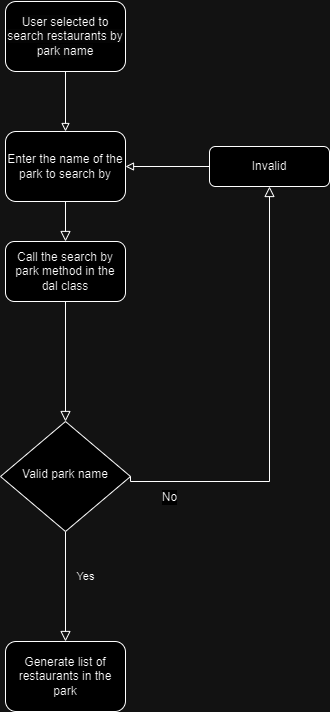

The diagram above was exported from draw.io. Its source (the exported page's mxGraphModel, read from the mxfile embedded in the PNG):
<mxGraphModel dx="507" dy="786" grid="1" gridSize="10" guides="1" tooltips="1" connect="1" arrows="1" fold="1" page="1" pageScale="1" pageWidth="827" pageHeight="1169" math="0" shadow="0">
  <root>
    <mxCell id="bAIhprDGXGmVgfvqfsJe-0" />
    <mxCell id="bAIhprDGXGmVgfvqfsJe-1" parent="bAIhprDGXGmVgfvqfsJe-0" />
    <mxCell id="bAIhprDGXGmVgfvqfsJe-2" value="" style="rounded=0;html=1;jettySize=auto;orthogonalLoop=1;fontSize=11;endArrow=block;endFill=0;endSize=8;strokeWidth=1;shadow=0;labelBackgroundColor=none;edgeStyle=orthogonalEdgeStyle;" edge="1" parent="bAIhprDGXGmVgfvqfsJe-1" source="jZETM8ai9sxxEk040ook-0" target="bAIhprDGXGmVgfvqfsJe-5">
      <mxGeometry relative="1" as="geometry" />
    </mxCell>
    <mxCell id="bAIhprDGXGmVgfvqfsJe-3" value="Enter the name of the park to search by" style="rounded=1;whiteSpace=wrap;html=1;fontSize=12;glass=0;strokeWidth=1;shadow=0;" vertex="1" parent="bAIhprDGXGmVgfvqfsJe-1">
      <mxGeometry x="150" y="170" width="120" height="70" as="geometry" />
    </mxCell>
    <mxCell id="bAIhprDGXGmVgfvqfsJe-4" value="Yes" style="rounded=0;html=1;jettySize=auto;orthogonalLoop=1;fontSize=11;endArrow=block;endFill=0;endSize=8;strokeWidth=1;shadow=0;labelBackgroundColor=none;edgeStyle=orthogonalEdgeStyle;exitX=0.5;exitY=1;exitDx=0;exitDy=0;" edge="1" parent="bAIhprDGXGmVgfvqfsJe-1" source="bAIhprDGXGmVgfvqfsJe-5" target="bAIhprDGXGmVgfvqfsJe-11">
      <mxGeometry x="-0.1795" y="20" relative="1" as="geometry">
        <mxPoint as="offset" />
        <mxPoint x="210" y="480" as="targetPoint" />
        <Array as="points" />
      </mxGeometry>
    </mxCell>
    <mxCell id="bAIhprDGXGmVgfvqfsJe-5" value="Valid park name" style="rhombus;whiteSpace=wrap;html=1;shadow=0;fontFamily=Helvetica;fontSize=12;align=center;strokeWidth=1;spacing=6;spacingTop=-4;" vertex="1" parent="bAIhprDGXGmVgfvqfsJe-1">
      <mxGeometry x="145" y="460" width="130" height="110" as="geometry" />
    </mxCell>
    <mxCell id="bAIhprDGXGmVgfvqfsJe-7" value="" style="edgeStyle=orthogonalEdgeStyle;rounded=0;html=1;jettySize=auto;orthogonalLoop=1;fontSize=11;endArrow=block;endFill=0;endSize=8;strokeWidth=1;shadow=0;labelBackgroundColor=none;exitX=1;exitY=0.5;exitDx=0;exitDy=0;" edge="1" parent="bAIhprDGXGmVgfvqfsJe-1" source="bAIhprDGXGmVgfvqfsJe-5" target="bAIhprDGXGmVgfvqfsJe-13">
      <mxGeometry y="10" relative="1" as="geometry">
        <mxPoint as="offset" />
        <Array as="points">
          <mxPoint x="275" y="520" />
          <mxPoint x="414" y="520" />
        </Array>
      </mxGeometry>
    </mxCell>
    <mxCell id="bAIhprDGXGmVgfvqfsJe-8" value="No" style="edgeLabel;html=1;align=center;verticalAlign=middle;resizable=0;points=[];fontSize=12;fontFamily=Helvetica;fontColor=default;labelBackgroundColor=default;" vertex="1" connectable="0" parent="bAIhprDGXGmVgfvqfsJe-7">
      <mxGeometry x="-0.8496" y="-1" relative="1" as="geometry">
        <mxPoint x="10" y="14" as="offset" />
      </mxGeometry>
    </mxCell>
    <mxCell id="bAIhprDGXGmVgfvqfsJe-11" value="Generate list of restaurants in the park" style="rounded=1;whiteSpace=wrap;html=1;fontSize=12;glass=0;strokeWidth=1;shadow=0;" vertex="1" parent="bAIhprDGXGmVgfvqfsJe-1">
      <mxGeometry x="150" y="680" width="120" height="70" as="geometry" />
    </mxCell>
    <mxCell id="bAIhprDGXGmVgfvqfsJe-12" style="edgeStyle=none;curved=0;rounded=0;orthogonalLoop=1;jettySize=auto;html=1;exitX=0;exitY=0.5;exitDx=0;exitDy=0;entryX=1;entryY=0.5;entryDx=0;entryDy=0;strokeColor=default;strokeWidth=1;align=center;verticalAlign=middle;fontFamily=Helvetica;fontSize=12;fontColor=default;labelBackgroundColor=default;endArrow=block;endFill=0;" edge="1" parent="bAIhprDGXGmVgfvqfsJe-1" source="bAIhprDGXGmVgfvqfsJe-13" target="bAIhprDGXGmVgfvqfsJe-3">
      <mxGeometry relative="1" as="geometry" />
    </mxCell>
    <mxCell id="bAIhprDGXGmVgfvqfsJe-13" value="Invalid" style="rounded=1;whiteSpace=wrap;html=1;fontSize=12;glass=0;strokeWidth=1;shadow=0;" vertex="1" parent="bAIhprDGXGmVgfvqfsJe-1">
      <mxGeometry x="354" y="185" width="120" height="40" as="geometry" />
    </mxCell>
    <mxCell id="bAIhprDGXGmVgfvqfsJe-14" style="edgeStyle=none;curved=0;rounded=0;orthogonalLoop=1;jettySize=auto;html=1;exitX=0.5;exitY=1;exitDx=0;exitDy=0;strokeColor=default;strokeWidth=1;align=center;verticalAlign=middle;fontFamily=Helvetica;fontSize=12;fontColor=default;labelBackgroundColor=default;endArrow=block;endFill=0;" edge="1" parent="bAIhprDGXGmVgfvqfsJe-1" source="bAIhprDGXGmVgfvqfsJe-15" target="bAIhprDGXGmVgfvqfsJe-3">
      <mxGeometry relative="1" as="geometry" />
    </mxCell>
    <mxCell id="bAIhprDGXGmVgfvqfsJe-15" value="&lt;br&gt;&lt;span style=&quot;color: rgb(0, 0, 0); font-family: Helvetica; font-size: 12px; font-style: normal; font-variant-ligatures: normal; font-variant-caps: normal; font-weight: 400; letter-spacing: normal; orphans: 2; text-align: center; text-indent: 0px; text-transform: none; widows: 2; word-spacing: 0px; -webkit-text-stroke-width: 0px; white-space: normal; background-color: rgb(251, 251, 251); text-decoration-thickness: initial; text-decoration-style: initial; text-decoration-color: initial; display: inline !important; float: none;&quot;&gt;User selected to search restaurants by park name&lt;/span&gt;&lt;div&gt;&lt;br/&gt;&lt;/div&gt;" style="rounded=1;whiteSpace=wrap;html=1;" vertex="1" parent="bAIhprDGXGmVgfvqfsJe-1">
      <mxGeometry x="150" y="40" width="120" height="70" as="geometry" />
    </mxCell>
    <mxCell id="jZETM8ai9sxxEk040ook-1" value="" style="rounded=0;html=1;jettySize=auto;orthogonalLoop=1;fontSize=11;endArrow=block;endFill=0;endSize=8;strokeWidth=1;shadow=0;labelBackgroundColor=none;edgeStyle=orthogonalEdgeStyle;" edge="1" parent="bAIhprDGXGmVgfvqfsJe-1" source="bAIhprDGXGmVgfvqfsJe-3" target="jZETM8ai9sxxEk040ook-0">
      <mxGeometry relative="1" as="geometry">
        <mxPoint x="210" y="240" as="sourcePoint" />
        <mxPoint x="210" y="390" as="targetPoint" />
      </mxGeometry>
    </mxCell>
    <mxCell id="jZETM8ai9sxxEk040ook-0" value="Call the search by park method in the dal class" style="rounded=1;whiteSpace=wrap;html=1;fontFamily=Helvetica;fontSize=12;fontColor=default;labelBackgroundColor=default;" vertex="1" parent="bAIhprDGXGmVgfvqfsJe-1">
      <mxGeometry x="150" y="280" width="120" height="60" as="geometry" />
    </mxCell>
  </root>
</mxGraphModel>